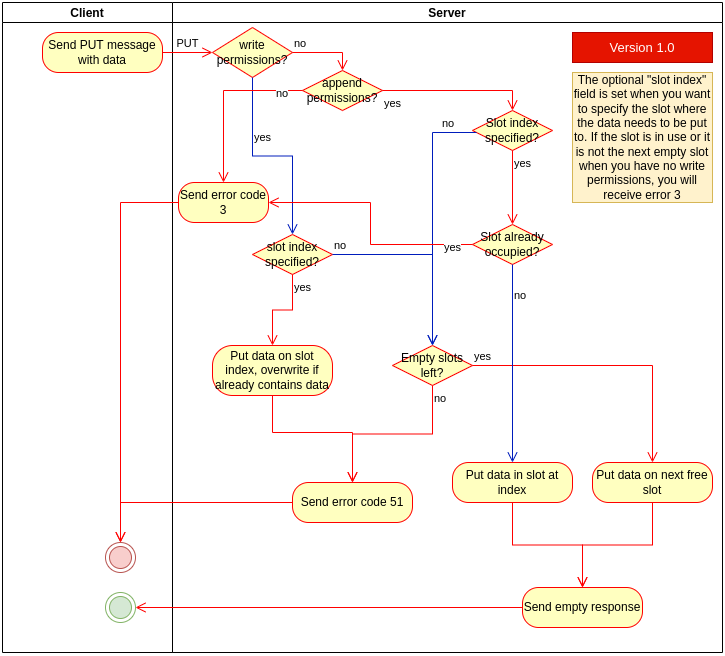

The diagram above was exported from draw.io. Its source (the exported page's mxGraphModel, read from the mxfile embedded in the PNG):
<mxGraphModel dx="1183" dy="713" grid="1" gridSize="10" guides="1" tooltips="1" connect="1" arrows="1" fold="1" page="1" pageScale="1" pageWidth="850" pageHeight="1100" background="#ffffff" math="0" shadow="0">
  <root>
    <mxCell id="0" />
    <mxCell id="1" parent="0" />
    <mxCell id="2" value="Client" style="swimlane;startSize=20;" vertex="1" parent="1">
      <mxGeometry x="890" y="40" width="170" height="650" as="geometry" />
    </mxCell>
    <mxCell id="3" value="Send PUT message with data" style="rounded=1;whiteSpace=wrap;html=1;arcSize=40;fontColor=#000000;fillColor=#ffffc0;strokeColor=#ff0000;" vertex="1" parent="2">
      <mxGeometry x="40" y="30" width="120" height="40" as="geometry" />
    </mxCell>
    <mxCell id="4" value="" style="ellipse;html=1;shape=endState;fillColor=#f8cecc;strokeColor=#b85450;" vertex="1" parent="2">
      <mxGeometry x="103" y="540" width="30" height="30" as="geometry" />
    </mxCell>
    <mxCell id="5" value="" style="ellipse;html=1;shape=endState;fillColor=#d5e8d4;strokeColor=#82b366;" vertex="1" parent="2">
      <mxGeometry x="103" y="590" width="30" height="30" as="geometry" />
    </mxCell>
    <mxCell id="6" value="Server" style="swimlane;startSize=20;" vertex="1" parent="1">
      <mxGeometry x="1060" y="40" width="550" height="650" as="geometry" />
    </mxCell>
    <mxCell id="7" value="write permissions?" style="rhombus;whiteSpace=wrap;html=1;fillColor=#ffffc0;strokeColor=#ff0000;" vertex="1" parent="6">
      <mxGeometry x="40" y="25" width="80" height="50" as="geometry" />
    </mxCell>
    <mxCell id="8" value="no" style="edgeStyle=orthogonalEdgeStyle;html=1;align=left;verticalAlign=bottom;endArrow=open;endSize=8;strokeColor=#ff0000;rounded=0;entryX=0.5;entryY=0;entryDx=0;entryDy=0;" edge="1" parent="6" source="7" target="10">
      <mxGeometry x="-1" relative="1" as="geometry">
        <mxPoint x="230" y="60" as="targetPoint" />
      </mxGeometry>
    </mxCell>
    <mxCell id="9" value="yes" style="edgeStyle=orthogonalEdgeStyle;html=1;align=left;verticalAlign=top;endArrow=open;endSize=8;strokeColor=#001DBC;rounded=0;entryX=0.5;entryY=0;entryDx=0;entryDy=0;fillColor=#0050ef;" edge="1" parent="6" source="7" target="14">
      <mxGeometry x="-0.5238" relative="1" as="geometry">
        <mxPoint x="120" y="180" as="targetPoint" />
        <mxPoint as="offset" />
      </mxGeometry>
    </mxCell>
    <mxCell id="10" value="append permissions?" style="rhombus;whiteSpace=wrap;html=1;fillColor=#ffffc0;strokeColor=#ff0000;" vertex="1" parent="6">
      <mxGeometry x="130" y="68" width="80" height="40" as="geometry" />
    </mxCell>
    <mxCell id="11" value="no" style="edgeStyle=orthogonalEdgeStyle;html=1;align=left;verticalAlign=bottom;endArrow=open;endSize=8;strokeColor=#ff0000;rounded=0;entryX=0.5;entryY=0;entryDx=0;entryDy=0;" edge="1" parent="6" source="10" target="13">
      <mxGeometry x="-0.6721" y="12" relative="1" as="geometry">
        <mxPoint x="30" y="110" as="targetPoint" />
        <mxPoint as="offset" />
      </mxGeometry>
    </mxCell>
    <mxCell id="12" value="yes" style="edgeStyle=orthogonalEdgeStyle;html=1;align=left;verticalAlign=top;endArrow=open;endSize=8;strokeColor=#ff0000;rounded=0;entryX=0.5;entryY=0;entryDx=0;entryDy=0;" edge="1" parent="6" source="10" target="23">
      <mxGeometry x="-1" relative="1" as="geometry">
        <mxPoint x="350" y="110" as="targetPoint" />
      </mxGeometry>
    </mxCell>
    <mxCell id="13" value="Send error code 3" style="rounded=1;whiteSpace=wrap;html=1;arcSize=40;fontColor=#000000;fillColor=#ffffc0;strokeColor=#ff0000;" vertex="1" parent="6">
      <mxGeometry x="6" y="180" width="90" height="40" as="geometry" />
    </mxCell>
    <mxCell id="14" value="slot index specified?" style="rhombus;whiteSpace=wrap;html=1;fillColor=#ffffc0;strokeColor=#ff0000;" vertex="1" parent="6">
      <mxGeometry x="80" y="232" width="80" height="40" as="geometry" />
    </mxCell>
    <mxCell id="15" value="no" style="edgeStyle=orthogonalEdgeStyle;html=1;align=left;verticalAlign=bottom;endArrow=open;endSize=8;strokeColor=#001DBC;rounded=0;entryX=0.5;entryY=0;entryDx=0;entryDy=0;fillColor=#0050ef;" edge="1" parent="6" source="14" target="19">
      <mxGeometry x="-1" relative="1" as="geometry">
        <mxPoint x="230" y="265.0000000000001" as="targetPoint" />
      </mxGeometry>
    </mxCell>
    <mxCell id="16" value="yes" style="edgeStyle=orthogonalEdgeStyle;html=1;align=left;verticalAlign=top;endArrow=open;endSize=8;strokeColor=#ff0000;rounded=0;entryX=0.5;entryY=0;entryDx=0;entryDy=0;exitX=0.5;exitY=1;exitDx=0;exitDy=0;" edge="1" parent="6" source="14" target="17">
      <mxGeometry x="-1" relative="1" as="geometry">
        <mxPoint x="136" y="383" as="targetPoint" />
        <mxPoint x="120" y="313" as="sourcePoint" />
      </mxGeometry>
    </mxCell>
    <mxCell id="17" value="Put data on slot index, overwrite if already contains data" style="rounded=1;whiteSpace=wrap;html=1;arcSize=40;fontColor=#000000;fillColor=#ffffc0;strokeColor=#ff0000;" vertex="1" parent="6">
      <mxGeometry x="40" y="343" width="120" height="50" as="geometry" />
    </mxCell>
    <mxCell id="18" value="" style="edgeStyle=orthogonalEdgeStyle;html=1;verticalAlign=bottom;endArrow=open;endSize=8;strokeColor=#ff0000;rounded=0;exitX=0.5;exitY=1;exitDx=0;exitDy=0;entryX=0.5;entryY=0;entryDx=0;entryDy=0;" edge="1" parent="6" source="17" target="22">
      <mxGeometry relative="1" as="geometry">
        <mxPoint x="100" y="470" as="targetPoint" />
        <mxPoint x="100" y="450" as="sourcePoint" />
        <Array as="points">
          <mxPoint x="100" y="430" />
          <mxPoint x="180" y="430" />
        </Array>
      </mxGeometry>
    </mxCell>
    <mxCell id="19" value="Empty slots left?" style="rhombus;whiteSpace=wrap;html=1;fillColor=#ffffc0;strokeColor=#ff0000;" vertex="1" parent="6">
      <mxGeometry x="220" y="343" width="80" height="40" as="geometry" />
    </mxCell>
    <mxCell id="20" value="yes" style="edgeStyle=orthogonalEdgeStyle;html=1;align=left;verticalAlign=bottom;endArrow=open;endSize=8;strokeColor=#ff0000;rounded=0;entryX=0.5;entryY=0;entryDx=0;entryDy=0;" edge="1" parent="6" source="19" target="31">
      <mxGeometry x="-1" relative="1" as="geometry">
        <mxPoint x="370" y="290" as="targetPoint" />
      </mxGeometry>
    </mxCell>
    <mxCell id="21" value="no" style="edgeStyle=orthogonalEdgeStyle;html=1;align=left;verticalAlign=top;endArrow=open;endSize=8;strokeColor=#ff0000;rounded=0;entryX=0.5;entryY=0;entryDx=0;entryDy=0;" edge="1" parent="6" source="19" target="22">
      <mxGeometry x="-1" relative="1" as="geometry">
        <mxPoint x="230" y="370" as="targetPoint" />
      </mxGeometry>
    </mxCell>
    <mxCell id="22" value="Send error code 51" style="rounded=1;whiteSpace=wrap;html=1;arcSize=40;fontColor=#000000;fillColor=#ffffc0;strokeColor=#ff0000;" vertex="1" parent="6">
      <mxGeometry x="120" y="480" width="120" height="40" as="geometry" />
    </mxCell>
    <mxCell id="23" value="Slot index specified?" style="rhombus;whiteSpace=wrap;html=1;fillColor=#ffffc0;strokeColor=#ff0000;" vertex="1" parent="6">
      <mxGeometry x="300" y="108" width="80" height="40" as="geometry" />
    </mxCell>
    <mxCell id="24" value="no" style="edgeStyle=orthogonalEdgeStyle;html=1;align=left;verticalAlign=bottom;endArrow=open;endSize=8;strokeColor=#001DBC;rounded=0;entryX=0.5;entryY=0;entryDx=0;entryDy=0;fillColor=#0050ef;" edge="1" parent="6" source="23" target="19">
      <mxGeometry x="-0.7241" relative="1" as="geometry">
        <mxPoint x="490" y="150" as="targetPoint" />
        <Array as="points">
          <mxPoint x="260" y="130" />
        </Array>
        <mxPoint as="offset" />
      </mxGeometry>
    </mxCell>
    <mxCell id="25" value="yes" style="edgeStyle=orthogonalEdgeStyle;html=1;align=left;verticalAlign=top;endArrow=open;endSize=8;strokeColor=#ff0000;rounded=0;entryX=0.5;entryY=0;entryDx=0;entryDy=0;" edge="1" parent="6" source="23" target="26">
      <mxGeometry x="-1" relative="1" as="geometry">
        <mxPoint x="340" y="180" as="targetPoint" />
      </mxGeometry>
    </mxCell>
    <mxCell id="26" value="Slot already occupied?" style="rhombus;whiteSpace=wrap;html=1;fillColor=#ffffc0;strokeColor=#ff0000;" vertex="1" parent="6">
      <mxGeometry x="300" y="222" width="80" height="40" as="geometry" />
    </mxCell>
    <mxCell id="27" value="no" style="edgeStyle=orthogonalEdgeStyle;html=1;align=left;verticalAlign=bottom;endArrow=open;endSize=8;strokeColor=#001DBC;rounded=0;entryX=0.5;entryY=0;entryDx=0;entryDy=0;fillColor=#0050ef;" edge="1" parent="6" source="26" target="29">
      <mxGeometry x="-0.6" relative="1" as="geometry">
        <mxPoint x="340" y="320" as="targetPoint" />
        <mxPoint as="offset" />
      </mxGeometry>
    </mxCell>
    <mxCell id="28" value="yes" style="edgeStyle=orthogonalEdgeStyle;html=1;align=left;verticalAlign=top;endArrow=open;endSize=8;strokeColor=#ff0000;rounded=0;entryX=1;entryY=0.5;entryDx=0;entryDy=0;" edge="1" parent="6" source="26" target="13">
      <mxGeometry x="-0.7581" y="-10" relative="1" as="geometry">
        <mxPoint x="340" y="280" as="targetPoint" />
        <mxPoint as="offset" />
      </mxGeometry>
    </mxCell>
    <mxCell id="29" value="Put data in slot at index" style="rounded=1;whiteSpace=wrap;html=1;arcSize=40;fontColor=#000000;fillColor=#ffffc0;strokeColor=#ff0000;" vertex="1" parent="6">
      <mxGeometry x="280" y="460" width="120" height="40" as="geometry" />
    </mxCell>
    <mxCell id="30" value="" style="edgeStyle=orthogonalEdgeStyle;html=1;verticalAlign=bottom;endArrow=open;endSize=8;strokeColor=#ff0000;rounded=0;entryX=0.5;entryY=0;entryDx=0;entryDy=0;" edge="1" parent="6" source="29" target="33">
      <mxGeometry relative="1" as="geometry">
        <mxPoint x="340" y="580" as="targetPoint" />
      </mxGeometry>
    </mxCell>
    <mxCell id="31" value="Put data on next free slot" style="rounded=1;whiteSpace=wrap;html=1;arcSize=40;fontColor=#000000;fillColor=#ffffc0;strokeColor=#ff0000;" vertex="1" parent="6">
      <mxGeometry x="420" y="460" width="120" height="40" as="geometry" />
    </mxCell>
    <mxCell id="32" value="" style="edgeStyle=orthogonalEdgeStyle;html=1;verticalAlign=bottom;endArrow=open;endSize=8;strokeColor=#ff0000;rounded=0;entryX=0.5;entryY=0;entryDx=0;entryDy=0;" edge="1" parent="6" source="31" target="33">
      <mxGeometry relative="1" as="geometry">
        <mxPoint x="480" y="560" as="targetPoint" />
      </mxGeometry>
    </mxCell>
    <mxCell id="33" value="Send empty response" style="rounded=1;whiteSpace=wrap;html=1;arcSize=40;fontColor=#000000;fillColor=#ffffc0;strokeColor=#ff0000;" vertex="1" parent="6">
      <mxGeometry x="350" y="585" width="120" height="40" as="geometry" />
    </mxCell>
    <mxCell id="34" value="Version 1.0" style="rounded=0;whiteSpace=wrap;html=1;fillColor=#e51400;strokeColor=#B20000;fontColor=#ffffff;fontSize=13;" vertex="1" parent="6">
      <mxGeometry x="400" y="30" width="140" height="30" as="geometry" />
    </mxCell>
    <mxCell id="35" value="The optional &quot;slot index&quot; field is set when you want to specify the slot where the data needs to be put to. If the slot is in use or it is not the next empty slot when you have no write permissions, you will receive error 3" style="rounded=0;whiteSpace=wrap;html=1;fillColor=#fff2cc;strokeColor=#d6b656;" vertex="1" parent="6">
      <mxGeometry x="400" y="70" width="140" height="130" as="geometry" />
    </mxCell>
    <mxCell id="36" value="PUT" style="edgeStyle=orthogonalEdgeStyle;html=1;verticalAlign=bottom;endArrow=open;endSize=8;strokeColor=#ff0000;rounded=0;entryX=0;entryY=0.5;entryDx=0;entryDy=0;" edge="1" source="3" target="7" parent="1">
      <mxGeometry relative="1" as="geometry">
        <mxPoint x="1260" y="90" as="targetPoint" />
      </mxGeometry>
    </mxCell>
    <mxCell id="37" value="" style="edgeStyle=orthogonalEdgeStyle;html=1;verticalAlign=bottom;endArrow=open;endSize=8;strokeColor=#ff0000;rounded=0;entryX=0.5;entryY=0;entryDx=0;entryDy=0;" edge="1" source="13" target="4" parent="1">
      <mxGeometry relative="1" as="geometry">
        <mxPoint x="1180" y="290" as="targetPoint" />
      </mxGeometry>
    </mxCell>
    <mxCell id="38" value="" style="edgeStyle=orthogonalEdgeStyle;html=1;verticalAlign=bottom;endArrow=open;endSize=8;strokeColor=#ff0000;rounded=0;entryX=0.5;entryY=0;entryDx=0;entryDy=0;" edge="1" source="22" target="4" parent="1">
      <mxGeometry relative="1" as="geometry">
        <mxPoint x="1460" y="658" as="targetPoint" />
      </mxGeometry>
    </mxCell>
    <mxCell id="39" value="" style="edgeStyle=orthogonalEdgeStyle;html=1;verticalAlign=bottom;endArrow=open;endSize=8;strokeColor=#ff0000;rounded=0;entryX=1;entryY=0.5;entryDx=0;entryDy=0;" edge="1" source="33" target="5" parent="1">
      <mxGeometry relative="1" as="geometry">
        <mxPoint x="1620" y="730" as="targetPoint" />
      </mxGeometry>
    </mxCell>
  </root>
</mxGraphModel>